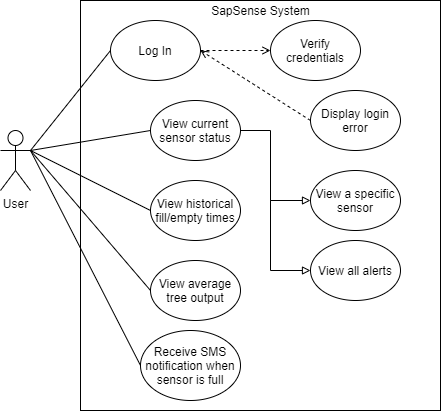

The diagram above was exported from draw.io. Its source (the exported page's mxGraphModel, read from the mxfile embedded in the PNG):
<mxGraphModel dx="625" dy="358" grid="1" gridSize="10" guides="1" tooltips="1" connect="1" arrows="1" fold="1" page="1" pageScale="1" pageWidth="850" pageHeight="1100" math="0" shadow="0">
  <root>
    <mxCell id="0" />
    <mxCell id="1" parent="0" />
    <mxCell id="cBTIzkB4zz_kYtS7QRrc-1" value="" style="rounded=0;whiteSpace=wrap;html=1;align=center;" parent="1" vertex="1">
      <mxGeometry x="170" y="10" width="360" height="410" as="geometry" />
    </mxCell>
    <mxCell id="cBTIzkB4zz_kYtS7QRrc-16" style="edgeStyle=none;rounded=0;orthogonalLoop=1;jettySize=auto;html=1;exitX=1;exitY=0.3333333333333333;exitDx=0;exitDy=0;exitPerimeter=0;entryX=0;entryY=0.5;entryDx=0;entryDy=0;endArrow=none;endFill=0;" parent="1" source="cBTIzkB4zz_kYtS7QRrc-2" target="cBTIzkB4zz_kYtS7QRrc-5" edge="1">
      <mxGeometry relative="1" as="geometry" />
    </mxCell>
    <mxCell id="cBTIzkB4zz_kYtS7QRrc-2" value="User" style="shape=umlActor;verticalLabelPosition=bottom;verticalAlign=top;html=1;outlineConnect=0;" parent="1" vertex="1">
      <mxGeometry x="90" y="140" width="30" height="60" as="geometry" />
    </mxCell>
    <mxCell id="cBTIzkB4zz_kYtS7QRrc-4" value="SapSense System" style="text;html=1;strokeColor=none;fillColor=none;align=center;verticalAlign=middle;whiteSpace=wrap;rounded=0;" parent="1" vertex="1">
      <mxGeometry x="287.5" y="10" width="125" height="20" as="geometry" />
    </mxCell>
    <mxCell id="cBTIzkB4zz_kYtS7QRrc-14" style="rounded=0;orthogonalLoop=1;jettySize=auto;html=1;exitX=1;exitY=0.5;exitDx=0;exitDy=0;entryX=0;entryY=0.5;entryDx=0;entryDy=0;dashed=1;endArrow=open;endFill=0;" parent="1" source="cBTIzkB4zz_kYtS7QRrc-5" target="cBTIzkB4zz_kYtS7QRrc-9" edge="1">
      <mxGeometry relative="1" as="geometry" />
    </mxCell>
    <mxCell id="cBTIzkB4zz_kYtS7QRrc-5" value="Log In" style="ellipse;whiteSpace=wrap;html=1;" parent="1" vertex="1">
      <mxGeometry x="200" y="30" width="90" height="60" as="geometry" />
    </mxCell>
    <mxCell id="cBTIzkB4zz_kYtS7QRrc-17" style="edgeStyle=none;rounded=0;orthogonalLoop=1;jettySize=auto;html=1;exitX=0;exitY=0.5;exitDx=0;exitDy=0;entryX=1;entryY=0.3333333333333333;entryDx=0;entryDy=0;entryPerimeter=0;endArrow=none;endFill=0;" parent="1" source="cBTIzkB4zz_kYtS7QRrc-6" target="cBTIzkB4zz_kYtS7QRrc-2" edge="1">
      <mxGeometry relative="1" as="geometry" />
    </mxCell>
    <mxCell id="cBTIzkB4zz_kYtS7QRrc-21" style="edgeStyle=orthogonalEdgeStyle;rounded=0;orthogonalLoop=1;jettySize=auto;html=1;exitX=1;exitY=0.5;exitDx=0;exitDy=0;entryX=0;entryY=0.5;entryDx=0;entryDy=0;endArrow=block;endFill=0;" parent="1" source="cBTIzkB4zz_kYtS7QRrc-6" target="cBTIzkB4zz_kYtS7QRrc-11" edge="1">
      <mxGeometry relative="1" as="geometry">
        <Array as="points">
          <mxPoint x="360" y="140" />
          <mxPoint x="360" y="210" />
        </Array>
      </mxGeometry>
    </mxCell>
    <mxCell id="cBTIzkB4zz_kYtS7QRrc-6" value="View current sensor status" style="ellipse;whiteSpace=wrap;html=1;" parent="1" vertex="1">
      <mxGeometry x="240" y="110" width="90" height="60" as="geometry" />
    </mxCell>
    <mxCell id="cBTIzkB4zz_kYtS7QRrc-18" style="edgeStyle=none;rounded=0;orthogonalLoop=1;jettySize=auto;html=1;exitX=0;exitY=0.5;exitDx=0;exitDy=0;endArrow=none;endFill=0;entryX=1;entryY=0.3333333333333333;entryDx=0;entryDy=0;entryPerimeter=0;" parent="1" source="cBTIzkB4zz_kYtS7QRrc-7" target="cBTIzkB4zz_kYtS7QRrc-2" edge="1">
      <mxGeometry relative="1" as="geometry">
        <mxPoint x="140" y="60" as="targetPoint" />
      </mxGeometry>
    </mxCell>
    <mxCell id="cBTIzkB4zz_kYtS7QRrc-7" value="View historical fill/empty times" style="ellipse;whiteSpace=wrap;html=1;" parent="1" vertex="1">
      <mxGeometry x="240" y="190" width="90" height="60" as="geometry" />
    </mxCell>
    <mxCell id="cBTIzkB4zz_kYtS7QRrc-19" style="edgeStyle=none;rounded=0;orthogonalLoop=1;jettySize=auto;html=1;exitX=0;exitY=0.5;exitDx=0;exitDy=0;endArrow=none;endFill=0;" parent="1" source="cBTIzkB4zz_kYtS7QRrc-8" edge="1">
      <mxGeometry relative="1" as="geometry">
        <mxPoint x="120" y="160" as="targetPoint" />
      </mxGeometry>
    </mxCell>
    <mxCell id="cBTIzkB4zz_kYtS7QRrc-8" value="View average tree output" style="ellipse;whiteSpace=wrap;html=1;" parent="1" vertex="1">
      <mxGeometry x="240" y="270" width="90" height="60" as="geometry" />
    </mxCell>
    <mxCell id="cBTIzkB4zz_kYtS7QRrc-9" value="Verify credentials" style="ellipse;whiteSpace=wrap;html=1;" parent="1" vertex="1">
      <mxGeometry x="360" y="30" width="90" height="60" as="geometry" />
    </mxCell>
    <mxCell id="cBTIzkB4zz_kYtS7QRrc-15" style="edgeStyle=none;rounded=0;orthogonalLoop=1;jettySize=auto;html=1;exitX=0;exitY=0.5;exitDx=0;exitDy=0;entryX=1;entryY=0.5;entryDx=0;entryDy=0;dashed=1;endArrow=open;endFill=0;" parent="1" source="cBTIzkB4zz_kYtS7QRrc-10" target="cBTIzkB4zz_kYtS7QRrc-5" edge="1">
      <mxGeometry relative="1" as="geometry" />
    </mxCell>
    <mxCell id="cBTIzkB4zz_kYtS7QRrc-10" value="Display login error" style="ellipse;whiteSpace=wrap;html=1;" parent="1" vertex="1">
      <mxGeometry x="400" y="100" width="90" height="60" as="geometry" />
    </mxCell>
    <mxCell id="cBTIzkB4zz_kYtS7QRrc-11" value="View a specific sensor" style="ellipse;whiteSpace=wrap;html=1;" parent="1" vertex="1">
      <mxGeometry x="400" y="180" width="90" height="60" as="geometry" />
    </mxCell>
    <mxCell id="cBTIzkB4zz_kYtS7QRrc-23" style="edgeStyle=orthogonalEdgeStyle;rounded=0;orthogonalLoop=1;jettySize=auto;html=1;endArrow=block;endFill=0;entryX=0;entryY=0.5;entryDx=0;entryDy=0;" parent="1" target="cBTIzkB4zz_kYtS7QRrc-12" edge="1">
      <mxGeometry relative="1" as="geometry">
        <mxPoint x="360" y="340" as="targetPoint" />
        <mxPoint x="370" y="210" as="sourcePoint" />
        <Array as="points">
          <mxPoint x="360" y="210" />
          <mxPoint x="360" y="280" />
        </Array>
      </mxGeometry>
    </mxCell>
    <mxCell id="cBTIzkB4zz_kYtS7QRrc-12" value="View all alerts" style="ellipse;whiteSpace=wrap;html=1;" parent="1" vertex="1">
      <mxGeometry x="400" y="250" width="90" height="60" as="geometry" />
    </mxCell>
    <mxCell id="JCZcILgXwyj70Ukif_IR-2" value="Receive SMS notification when sensor is full" style="ellipse;whiteSpace=wrap;html=1;" vertex="1" parent="1">
      <mxGeometry x="230" y="340" width="100" height="70" as="geometry" />
    </mxCell>
    <mxCell id="JCZcILgXwyj70Ukif_IR-3" style="edgeStyle=none;rounded=0;orthogonalLoop=1;jettySize=auto;html=1;endArrow=none;endFill=0;exitX=0;exitY=0.5;exitDx=0;exitDy=0;" edge="1" parent="1" source="JCZcILgXwyj70Ukif_IR-2">
      <mxGeometry relative="1" as="geometry">
        <mxPoint x="120" y="160" as="targetPoint" />
        <mxPoint x="220" y="360" as="sourcePoint" />
      </mxGeometry>
    </mxCell>
  </root>
</mxGraphModel>